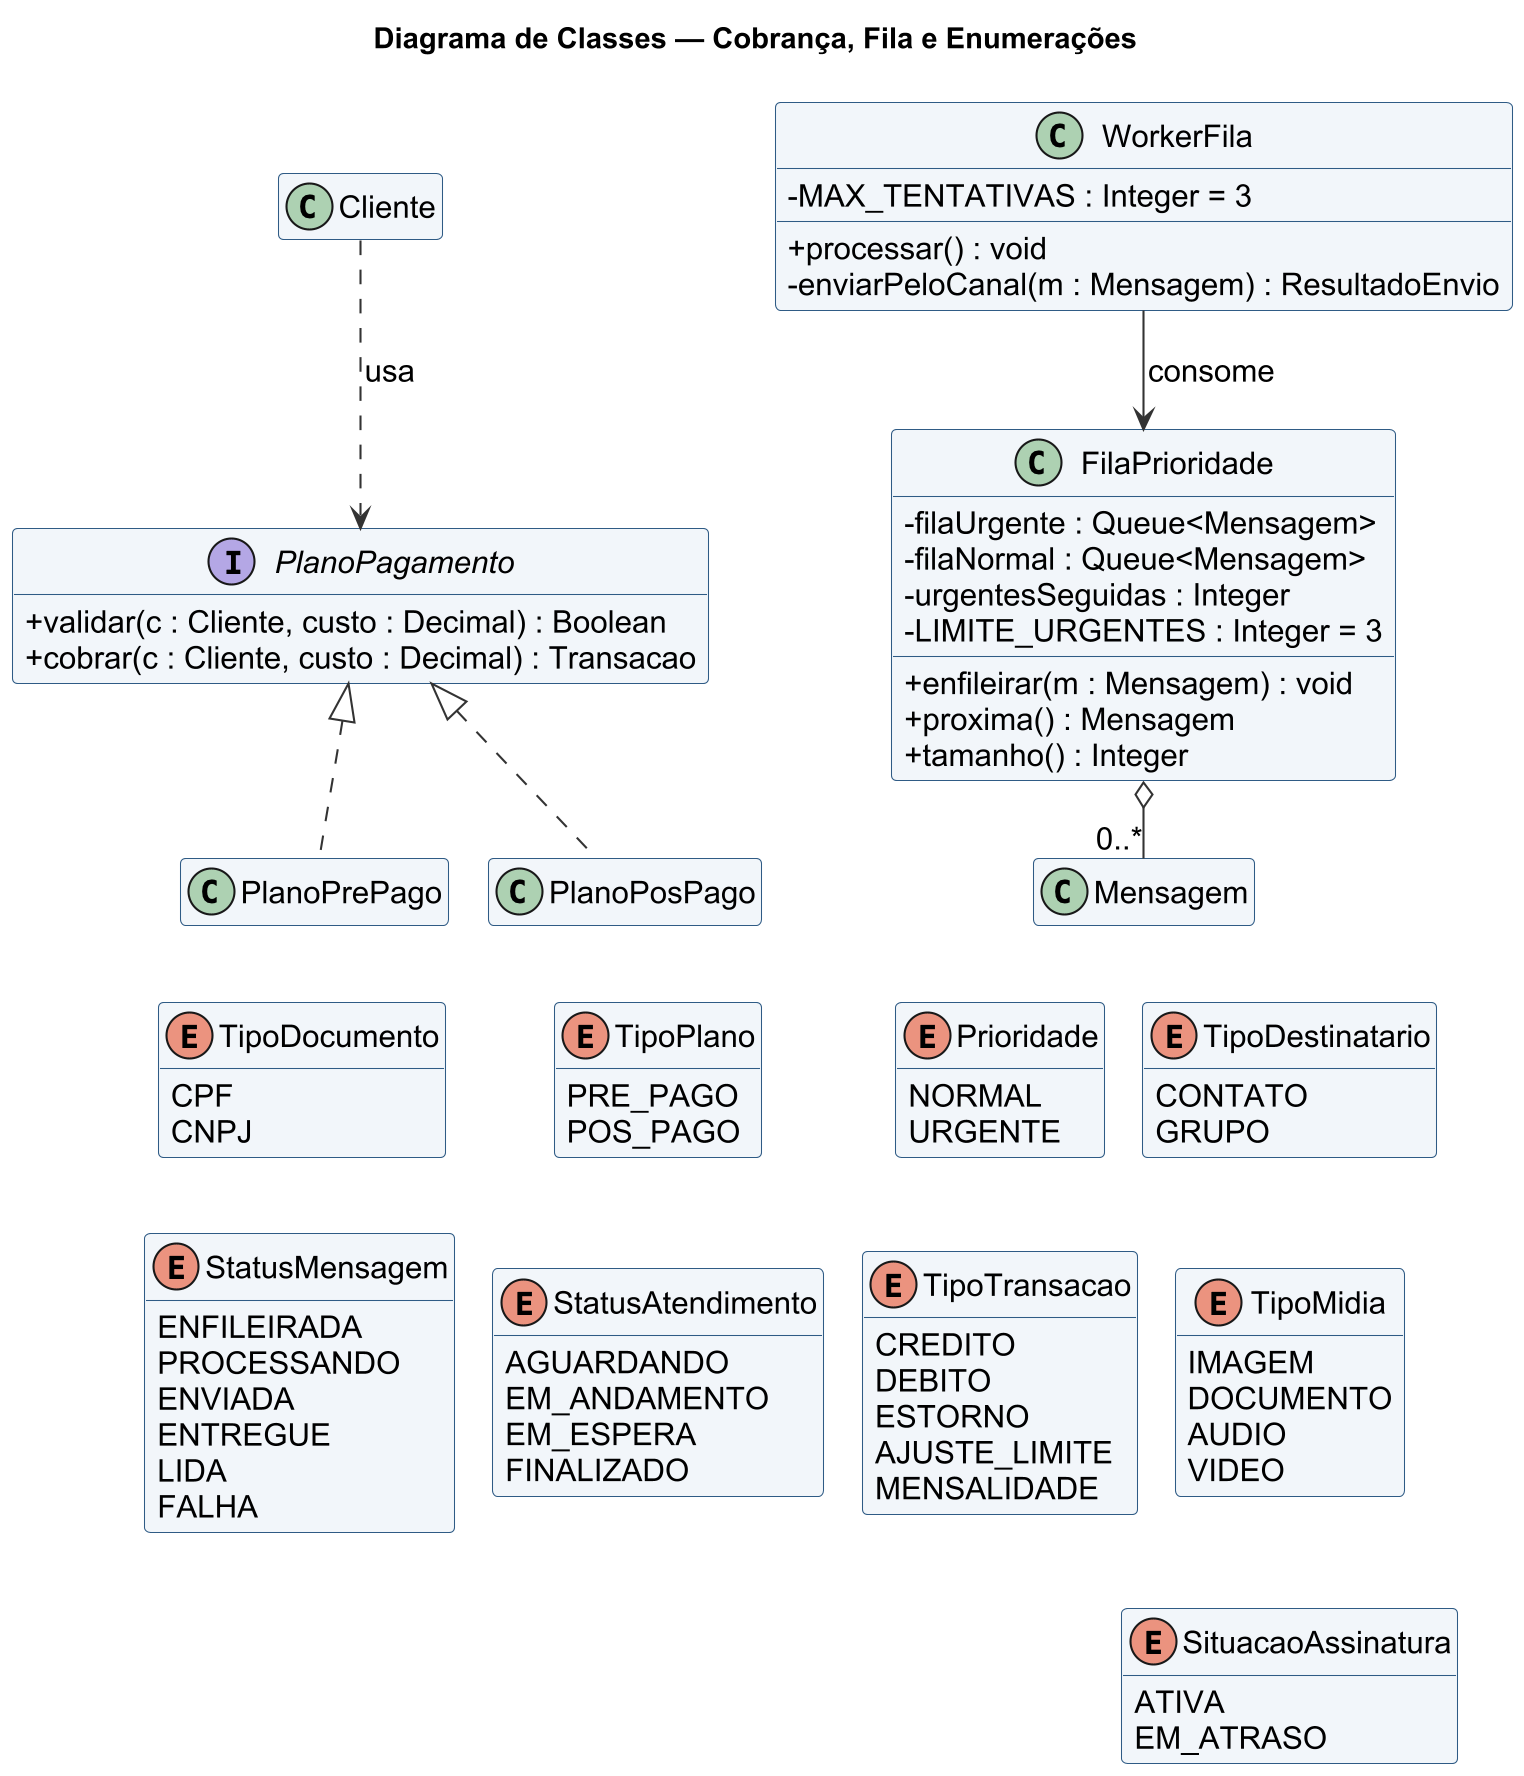

The diagram above was rendered by PlantUML. Its source (embedded in the PNG):
@startuml
skinparamlocked dpi 200
!pragma layout smetana
!include skin.iuml
title Diagrama de Classes — Cobrança, Fila e Enumerações
hide empty members
skinparam classAttributeIconSize 0

class Cliente
class Mensagem
interface PlanoPagamento {
  + validar(c : Cliente, custo : Decimal) : Boolean
  + cobrar(c : Cliente, custo : Decimal) : Transacao
}
class PlanoPrePago
class PlanoPosPago
class FilaPrioridade {
  - filaUrgente : Queue<Mensagem>
  - filaNormal : Queue<Mensagem>
  - urgentesSeguidas : Integer
  - LIMITE_URGENTES : Integer = 3
  + enfileirar(m : Mensagem) : void
  + proxima() : Mensagem
  + tamanho() : Integer
}
class WorkerFila {
  - MAX_TENTATIVAS : Integer = 3
  + processar() : void
  - enviarPeloCanal(m : Mensagem) : ResultadoEnvio
}

enum TipoDocumento {
  CPF
  CNPJ
}
enum TipoPlano {
  PRE_PAGO
  POS_PAGO
}
enum Prioridade {
  NORMAL
  URGENTE
}
enum StatusMensagem {
  ENFILEIRADA
  PROCESSANDO
  ENVIADA
  ENTREGUE
  LIDA
  FALHA
}
enum StatusAtendimento {
  AGUARDANDO
  EM_ANDAMENTO
  EM_ESPERA
  FINALIZADO
}
enum TipoDestinatario {
  CONTATO
  GRUPO
}
enum TipoMidia {
  IMAGEM
  DOCUMENTO
  AUDIO
  VIDEO
}
enum SituacaoAssinatura {
  ATIVA
  EM_ATRASO
}
enum TipoTransacao {
  CREDITO
  DEBITO
  ESTORNO
  AJUSTE_LIMITE
  MENSALIDADE
}

PlanoPagamento <|.. PlanoPrePago
PlanoPagamento <|.. PlanoPosPago
Cliente ..> PlanoPagamento : usa
FilaPrioridade o-- "0..*" Mensagem
WorkerFila --> FilaPrioridade : consome
PlanoPrePago -[hidden]down- TipoDocumento
PlanoPosPago -[hidden]down- TipoPlano
Mensagem -[hidden]down- Prioridade
Mensagem -[hidden]down- TipoDestinatario
TipoDocumento -[hidden]down- StatusMensagem
TipoPlano -[hidden]down- StatusAtendimento
Prioridade -[hidden]down- TipoTransacao
TipoDestinatario -[hidden]down- TipoMidia
TipoMidia -[hidden]down- SituacaoAssinatura
@enduml